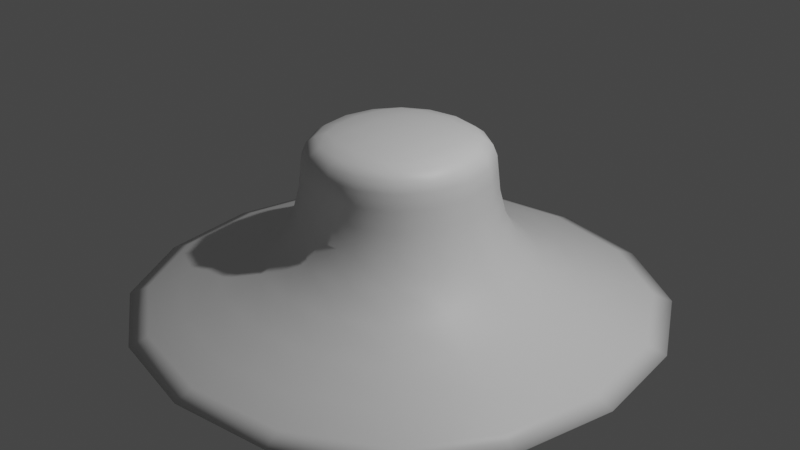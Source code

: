 # Source: hat.blend  (saved by Blender 3.6.13; exported with 4.5.12 LTS)
import bpy
from mathutils import Matrix  # noqa: F401  (used for matrix-valued properties, if any)

bpy.ops.wm.read_factory_settings(use_empty=True)
scene = bpy.context.scene
scene.name = 'Scene'

# ---- collections
col_collection = bpy.data.collections.new('Collection'); scene.collection.children.link(col_collection)

# ---- materials (node trees are filled in below, after node groups)
mat_material = bpy.data.materials.new('Material')
mat_material.alpha_threshold = 0.0
mat_material.use_transparent_shadow = False
mat_material.roughness = 0.5
mat_material.line_color = (0.0, 0.0, 0.0, 1.0)

# ---- material node trees
mat_material.use_nodes = True; mat_material.node_tree.nodes.clear()
_N = mat_material.node_tree.nodes; _L = mat_material.node_tree.links
n0 = _N.new('ShaderNodeOutputMaterial'); n0.name = 'Material Output'; n0.location = (300, 300)
n1 = _N.new('ShaderNodeBsdfPrincipled'); n1.name = 'Principled BSDF'; n1.location = (10, 300)
n1.distribution = 'GGX'
n1.subsurface_method = 'RANDOM_WALK_SKIN'
n1.inputs[3].default_value = 1.45
n1.inputs[27].default_value = (0.0, 0.0, 0.0, 1.0)
n1.inputs[28].default_value = 1.0
_L.new(n1.outputs[0], n0.inputs[0])
n0.is_active_output = True

# ---- world
world_world = bpy.data.worlds.new('World'); scene.world = world_world
world_world.use_nodes = True; world_world.node_tree.nodes.clear()
_N = world_world.node_tree.nodes; _L = world_world.node_tree.links
n0 = _N.new('ShaderNodeOutputWorld'); n0.name = 'World Output'; n0.location = (300, 300)
n1 = _N.new('ShaderNodeBackground'); n1.name = 'Background'; n1.location = (10, 300)
n1.inputs[0].default_value = (0.05088, 0.05088, 0.05088, 1.0)
_L.new(n1.outputs[0], n0.inputs[0])
n0.is_active_output = True
world_world.color = (0.05088, 0.05088, 0.05088)
world_world.use_sun_shadow = False
world_world.sun_shadow_jitter_overblur = 0.0

# ---- cameras
cam_camera = bpy.data.cameras.new('Camera')
cam_camera.clip_end = 100.0
cam_camera.ortho_scale = 7.314

# ---- lights
light_light = bpy.data.lights.new('Light', 'POINT')
light_light.transmission_factor = 0.0
light_light.energy = 1000.0
light_light.shadow_soft_size = 0.1
light_light.shadow_maximum_resolution = 0.006
light_light.use_absolute_resolution = True

# ---- meshes
me_cube = bpy.data.meshes.new('Cube')
me_cube.from_pydata([(1.0, 1.0, 1.0), (1.832, 1.832, -1.0), (1.0, -1.0, 1.0), (1.832, -1.832, -1.0), (-1.0, 1.0, 1.0), (-1.832, 1.832, -1.0), (-1.0, -1.0, 1.0), (-1.832, -1.832, -1.0), (-3.787, 3.787, -1.0), (-3.787, -3.787, -1.0), (3.787, 3.787, -1.0), (3.787, -3.787, -1.0), (0.119, 0.119, 0.4889), (0.119, -0.119, 0.4889), (-0.119, 0.119, 0.4889), (-0.119, -0.119, 0.4889), (1.131, 1.131, -0.4926), (-1.131, -1.131, -0.4926), (1.131, -1.131, -0.4926), (-1.131, 1.131, -0.4926), (-1.033, -1.033, 0.6984), (1.033, 1.033, 0.6984), (1.033, -1.033, 0.6984), (-1.033, 1.033, 0.6984)], [], [(0, 4, 6, 2), (22, 2, 6, 20), (20, 6, 4, 23), (3, 7, 15, 13), (21, 0, 2, 22), (23, 4, 0, 21), (5, 7, 9, 8), (1, 5, 8, 10), (7, 3, 11, 9), (3, 1, 10, 11), (14, 12, 13, 15), (7, 5, 14, 15), (1, 3, 13, 12), (5, 1, 12, 14), (8, 19, 16, 10), (10, 16, 18, 11), (9, 17, 19, 8), (11, 18, 17, 9), (19, 23, 21, 16), (16, 21, 22, 18), (17, 20, 23, 19), (18, 22, 20, 17)])
me_cube.polygons.foreach_set('use_smooth', [True] * 22)
_uv = me_cube.uv_layers.new(name='UVMap')
_uv.uv.foreach_set('vector', [0.632, 1.0, 0.368, 1.0, 0.368, 1.0, 0.632, 1.0, 0.6365, 0.8492, 0.632, 1.0, 0.368, 1.0, 0.3635, 0.8492, 0.3635, 0.8492, 0.368, 1.0, 0.368, 1.0, 0.3635, 0.8492, 0.7419, 3.216e-07, 0.2581, 3.216e-07, 0.4843, 0.7444, 0.5157, 0.7444, 0.6365, 0.8492, 0.632, 1.0, 0.632, 1.0, 0.6365, 0.8492, 0.3635, 0.8492, 0.368, 1.0, 0.632, 1.0, 0.6365, 0.8492, 0.2581, 0.0, 0.2581, 3.216e-07, 0.0, 6.432e-07, 0.0, 0.0, 0.7419, 0.0, 0.2581, 0.0, 0.0, 0.0, 1.0, 0.0, 0.2581, 3.216e-07, 0.7419, 3.216e-07, 1.0, 6.432e-07, 0.0, 6.432e-07, 0.7419, 3.216e-07, 0.7419, 0.0, 1.0, 0.0, 1.0, 6.432e-07, 0.4843, 0.7444, 0.5157, 0.7444, 0.5157, 0.7444, 0.4843, 0.7444, 0.2581, 3.216e-07, 0.2581, 0.0, 0.4843, 0.7444, 0.4843, 0.7444, 0.7419, 0.0, 0.7419, 3.216e-07, 0.5157, 0.7444, 0.5157, 0.7444, 0.2581, 0.0, 0.7419, 0.0, 0.5157, 0.7444, 0.4843, 0.7444, 0.0, 0.0, 0.3507, 0.2537, 0.6493, 0.2537, 1.0, 0.0, 1.0, 0.0, 0.6493, 0.2537, 0.6493, 0.2537, 1.0, 6.432e-07, 0.0, 6.432e-07, 0.3507, 0.2537, 0.3507, 0.2537, 0.0, 0.0, 1.0, 6.432e-07, 0.6493, 0.2537, 0.3507, 0.2537, 0.0, 6.432e-07, 0.3507, 0.2537, 0.3635, 0.8492, 0.6365, 0.8492, 0.6493, 0.2537, 0.6493, 0.2537, 0.6365, 0.8492, 0.6365, 0.8492, 0.6493, 0.2537, 0.3507, 0.2537, 0.3635, 0.8492, 0.3635, 0.8492, 0.3507, 0.2537, 0.6493, 0.2537, 0.6365, 0.8492, 0.3635, 0.8492, 0.3507, 0.2537])
_uv.active_render = True
_uv = me_cube.uv_layers.new(name='UVMap.001')
_uv.uv.foreach_set('vector', [0.632, 0.632, 0.368, 0.632, 0.368, 0.368, 0.632, 0.368, 0.6365, 0.3635, 0.632, 0.368, 0.368, 0.368, 0.3635, 0.3635, 0.3635, 0.3635, 0.368, 0.368, 0.368, 0.632, 0.3635, 0.6365, 0.7419, 0.2581, 0.2581, 0.2581, 0.4843, 0.4843, 0.5157, 0.4843, 0.6365, 0.6365, 0.632, 0.632, 0.632, 0.368, 0.6365, 0.3635, 0.3635, 0.6365, 0.368, 0.632, 0.632, 0.632, 0.6365, 0.6365, 0.2581, 0.7419, 0.2581, 0.2581, 0.0, 0.0, 0.0, 1.0, 0.7419, 0.7419, 0.2581, 0.7419, 0.0, 1.0, 1.0, 1.0, 0.2581, 0.2581, 0.7419, 0.2581, 1.0, 0.0, 0.0, 0.0, 0.7419, 0.2581, 0.7419, 0.7419, 1.0, 1.0, 1.0, 0.0, 0.4843, 0.5157, 0.5157, 0.5157, 0.5157, 0.4843, 0.4843, 0.4843, 0.2581, 0.2581, 0.2581, 0.7419, 0.4843, 0.5157, 0.4843, 0.4843, 0.7419, 0.7419, 0.7419, 0.2581, 0.5157, 0.4843, 0.5157, 0.5157, 0.2581, 0.7419, 0.7419, 0.7419, 0.5157, 0.5157, 0.4843, 0.5157, 0.0, 1.0, 0.3507, 0.6493, 0.6493, 0.6493, 1.0, 1.0, 1.0, 1.0, 0.6493, 0.6493, 0.6493, 0.3507, 1.0, 0.0, 0.0, 0.0, 0.3507, 0.3507, 0.3507, 0.6493, 0.0, 1.0, 1.0, 0.0, 0.6493, 0.3507, 0.3507, 0.3507, 0.0, 0.0, 0.3507, 0.6493, 0.3635, 0.6365, 0.6365, 0.6365, 0.6493, 0.6493, 0.6493, 0.6493, 0.6365, 0.6365, 0.6365, 0.3635, 0.6493, 0.3507, 0.3507, 0.3507, 0.3635, 0.3635, 0.3635, 0.6365, 0.3507, 0.6493, 0.6493, 0.3507, 0.6365, 0.3635, 0.3635, 0.3635, 0.3507, 0.3507])
me_cube.materials.append(mat_material)
me_cube.use_mirror_vertex_groups = False
me_cube.update()

# ---- objects
ob_sunhat = bpy.data.objects.new('Sunhat', me_cube)
ob_light = bpy.data.objects.new('Light', light_light)
ob_camera = bpy.data.objects.new('Camera', cam_camera)

# ---- transforms, parenting, visibility, modifiers, constraints
ob_sunhat.location = (0.0, 0.0, 0.0)
ob_sunhat.lock_rotations_4d = False
ob_sunhat.empty_display_type = 'ARROWS'
ob_sunhat.lineart.crease_threshold = 0.0
_m = ob_sunhat.modifiers.new('Subdivision', 'SUBSURF')
_m.levels = 2
ob_light.location = (4.076, 1.005, 5.904)
ob_light.rotation_euler = (0.6503, 0.05522, 1.866)
ob_light.lock_rotations_4d = False
ob_light.empty_display_type = 'ARROWS'
ob_light.color = (0.0, 0.0, 0.0, 0.0)
ob_light.lineart.crease_threshold = 0.0
ob_camera.location = (7.359, -6.926, 4.958)
ob_camera.rotation_euler = (1.109, 0.0, 0.8149)
ob_camera.lock_rotations_4d = False
ob_camera.empty_display_type = 'ARROWS'
ob_camera.color = (0.0, 0.0, 0.0, 0.0)
ob_camera.display_type = 'WIRE'
ob_camera.lineart.crease_threshold = 0.0

# ---- collection membership
col_collection.objects.link(ob_sunhat)
col_collection.objects.link(ob_light)
col_collection.objects.link(ob_camera)

# ---- scene / render settings (as saved in the file)
scene.camera = ob_camera
scene.frame_start = 1; scene.frame_end = 250; scene.frame_set(1)
scene.render.engine = 'BLENDER_EEVEE_NEXT'
scene.cycles.sampling_pattern = 'TABULATED_SOBOL'
scene.view_settings.view_transform = 'Filmic'
bpy.context.view_layer.update()
